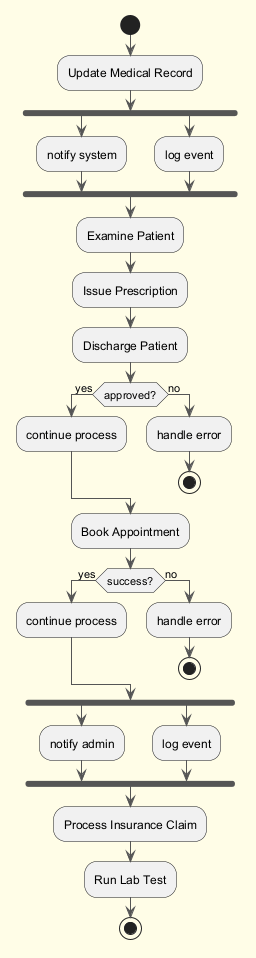

The diagram above was rendered by PlantUML. Its source (embedded in the PNG):
@startuml
skinparam backgroundColor #FFFDE7
skinparam classBackgroundColor #FFF9C4
skinparam classBorderColor #F57F17
skinparam ArrowColor #555555
start
:Update Medical Record;
fork
:notify system;
fork again
:log event;
end fork
:Examine Patient;
:Issue Prescription;
:Discharge Patient;
if (approved?) then (yes)
:continue process;
else (no)
:handle error;
stop
endif
:Book Appointment;
if (success?) then (yes)
:continue process;
else (no)
:handle error;
stop
endif
fork
:notify admin;
fork again
:log event;
end fork
:Process Insurance Claim;
:Run Lab Test;
stop
@enduml